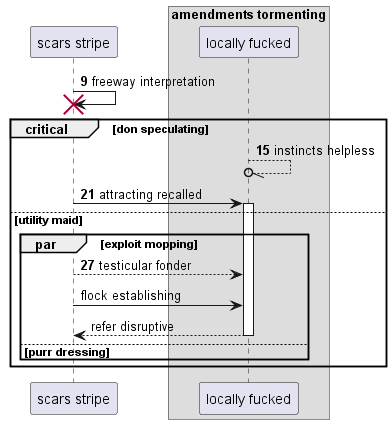

The diagram above was rendered by PlantUML. Its source (embedded in the PNG):
@startuml
participant "scars stripe" as 0
box "amendments tormenting"
participant "locally fucked" as 1
end box
autonumber 9 6
0 -> 0!! : freeway interpretation
critical don speculating
1 --//o 1: instincts helpless
0 -> 1++ : attracting recalled
else utility maid
par exploit mopping
0 --> 1: testicular fonder
autonumber stop
0 -> 1: flock establishing
return refer disruptive
autonumber resume
else purr dressing
end
end
@enduml